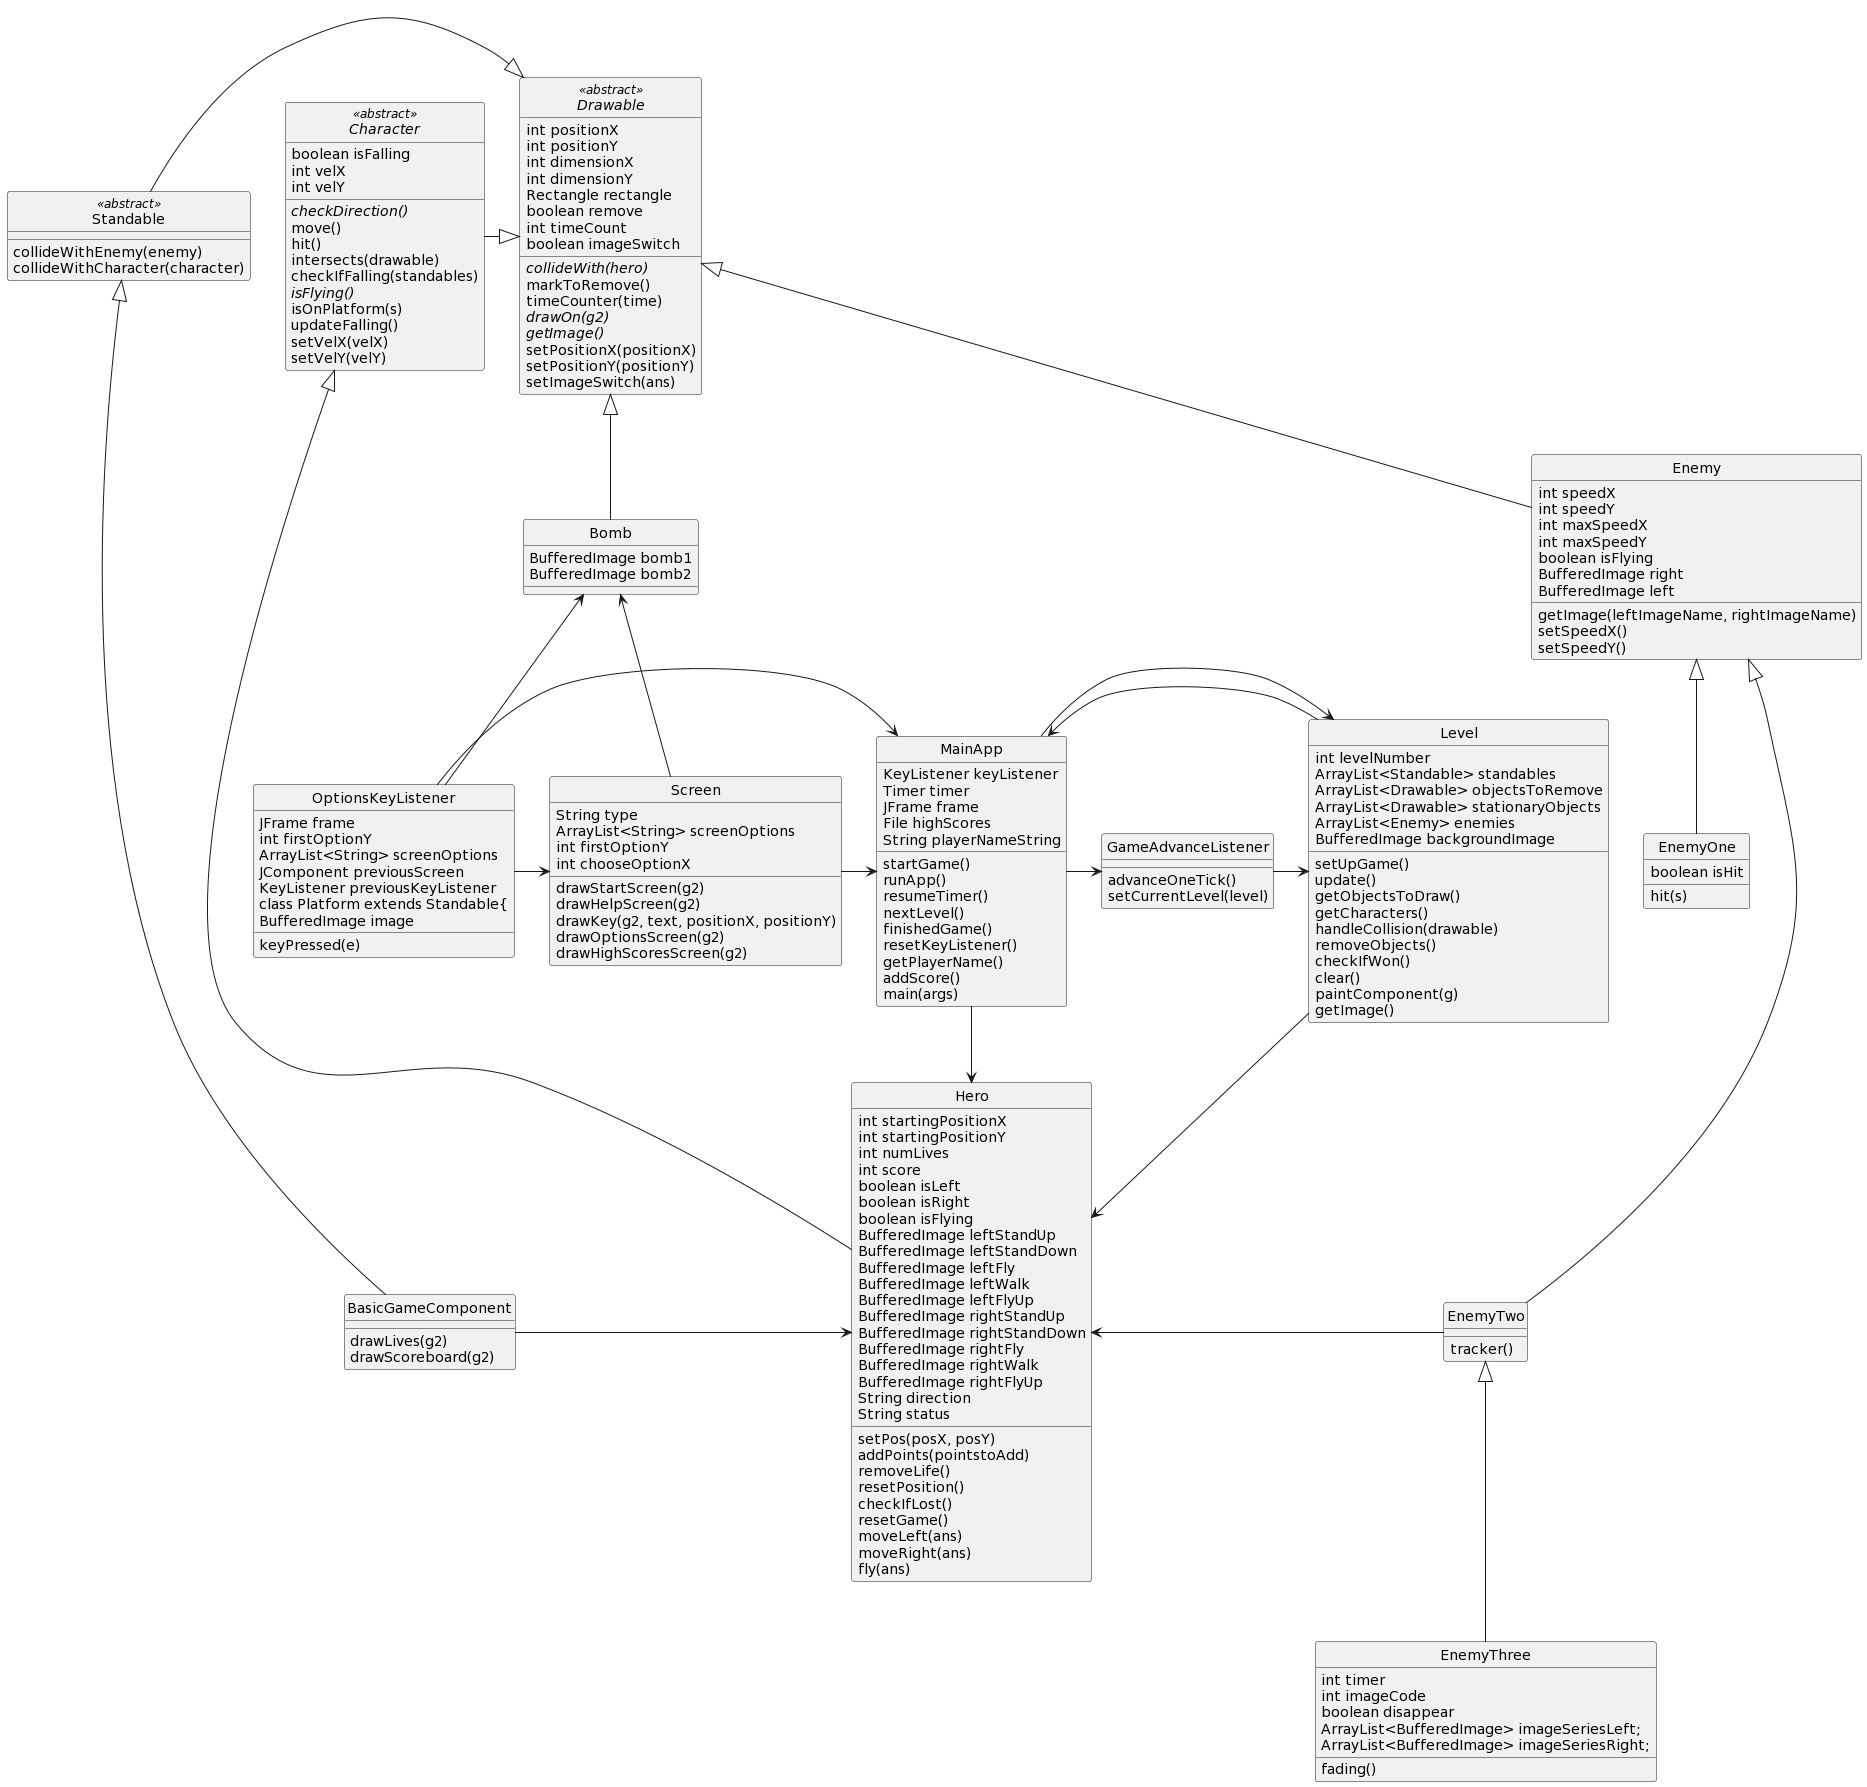

The diagram above was rendered by PlantUML. Its source (embedded in the PNG):
@startuml
skinparam style strictuml
class BasicGameComponent extends Standable{
drawLives(g2)
drawScoreboard(g2)
}
class Bomb extends Drawable{
BufferedImage bomb1
BufferedImage bomb2
}
abstract class Character <<abstract>>{
boolean isFalling
int velX
int velY
//checkDirection()//
move()
hit()
intersects(drawable)
checkIfFalling(standables)
//isFlying()//
isOnPlatform(s)
updateFalling()
setVelX(velX)
setVelY(velY)
}
abstract class Drawable <<abstract>>{
int positionX
int positionY
int dimensionX
int dimensionY
Rectangle rectangle
boolean remove
int timeCount
boolean imageSwitch
//collideWith(hero)//
markToRemove()
timeCounter(time)
//drawOn(g2)//
//getImage()//
setPositionX(positionX)
setPositionY(positionY)
setImageSwitch(ans)
}
class Enemy{
int speedX
int speedY
int maxSpeedX
int maxSpeedY
boolean isFlying
BufferedImage right
BufferedImage left
getImage(leftImageName, rightImageName)
setSpeedX()
setSpeedY()
}
class EnemyOne extends Enemy{
boolean isHit
hit(s)
}
class EnemyTwo extends Enemy{
tracker()
}
class EnemyThree extends EnemyTwo{
int timer
int imageCode
boolean disappear
ArrayList<BufferedImage> imageSeriesLeft;
ArrayList<BufferedImage> imageSeriesRight;
fading()
}
class GameAdvanceListener {
advanceOneTick()
setCurrentLevel(level)
}
class Hero extends Character{
int startingPositionX
int startingPositionY
int numLives
int score
boolean isLeft
boolean isRight
boolean isFlying
BufferedImage leftStandUp
BufferedImage leftStandDown
BufferedImage leftFly
BufferedImage leftWalk
BufferedImage leftFlyUp
BufferedImage rightStandUp
BufferedImage rightStandDown
BufferedImage rightFly
BufferedImage rightWalk
BufferedImage rightFlyUp
String direction
String status
setPos(posX, posY)
addPoints(pointstoAdd)
removeLife()
resetPosition()
checkIfLost()
resetGame()
moveLeft(ans)
moveRight(ans)
fly(ans)
}
class Level {
int levelNumber
ArrayList<Standable> standables
ArrayList<Drawable> objectsToRemove
ArrayList<Drawable> stationaryObjects
ArrayList<Enemy> enemies
BufferedImage backgroundImage
setUpGame()
update()
getObjectsToDraw()
getCharacters()
handleCollision(drawable)
removeObjects()
checkIfWon()
clear()
paintComponent(g)
getImage()
}
class MainApp {
KeyListener keyListener
Timer timer
JFrame frame
File highScores
String playerNameString
startGame()
runApp()
resumeTimer()
nextLevel()
finishedGame()
resetKeyListener()
getPlayerName()
addScore()
main(args)
}
class OptionsKeyListener {
JFrame frame
int firstOptionY
ArrayList<String> screenOptions
JComponent previousScreen
KeyListener previousKeyListener
keyPressed(e)
class Platform extends Standable{
BufferedImage image
}
class Screen {
String type
ArrayList<String> screenOptions
int firstOptionY
int chooseOptionX
drawStartScreen(g2)
drawHelpScreen(g2)
drawKey(g2, text, positionX, positionY)
drawOptionsScreen(g2)
drawHighScoresScreen(g2)
}
class Standable <<abstract>> {
collideWithEnemy(enemy)
collideWithCharacter(character)
}
BasicGameComponent -> Hero
Character -|> Drawable
Enemy -up-|> Drawable
EnemyTwo -left-> Hero
GameAdvanceListener -> Level
Level -> MainApp
Level -> Hero
MainApp -> GameAdvanceListener
MainApp -up-> Hero
MainApp -> Level
OptionsKeyListener -> MainApp
OptionsKeyListener -> Screen
OptionsKeyListener -up-> Bomb
Screen -> MainApp
Screen -> Bomb
Standable -|> Drawable
@enduml